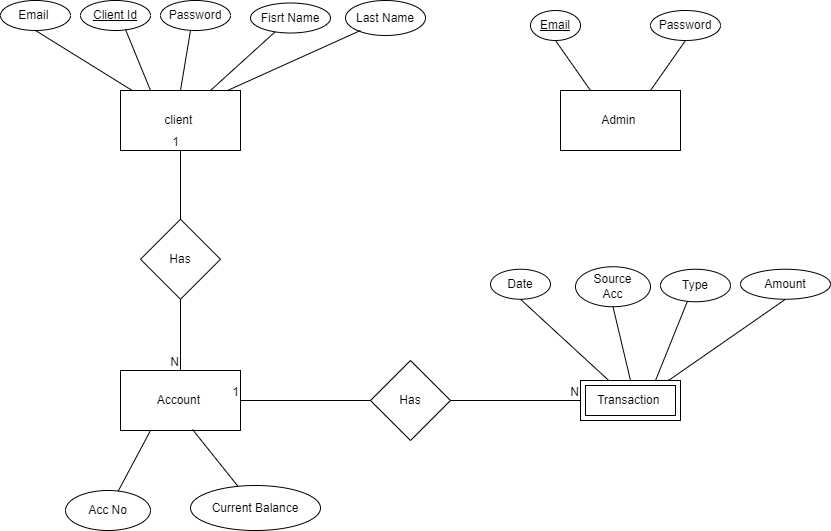

The diagram above was exported from draw.io. Its source (the exported page's mxGraphModel, read from the mxfile embedded in the PNG):
<mxGraphModel dx="880" dy="486" grid="0" gridSize="10" guides="1" tooltips="1" connect="1" arrows="1" fold="1" page="1" pageScale="1" pageWidth="850" pageHeight="1100" background="#ffffff" math="0" shadow="0" extFonts="Permanent Marker^https://fonts.googleapis.com/css?family=Permanent+Marker">
  <root>
    <mxCell id="0" />
    <mxCell id="1" parent="0" />
    <mxCell id="yZxQarOMSJ2BPssshICD-1" value="client&amp;nbsp;" style="rounded=0;whiteSpace=wrap;html=1;" parent="1" vertex="1">
      <mxGeometry x="120" y="170" width="120" height="60" as="geometry" />
    </mxCell>
    <mxCell id="yZxQarOMSJ2BPssshICD-2" value="Admin&amp;nbsp;" style="rounded=0;whiteSpace=wrap;html=1;" parent="1" vertex="1">
      <mxGeometry x="560" y="170" width="120" height="60" as="geometry" />
    </mxCell>
    <mxCell id="yZxQarOMSJ2BPssshICD-3" value="Account&amp;nbsp;" style="rounded=0;whiteSpace=wrap;html=1;" parent="1" vertex="1">
      <mxGeometry x="120" y="450" width="120" height="60" as="geometry" />
    </mxCell>
    <mxCell id="yZxQarOMSJ2BPssshICD-7" value="Has" style="rhombus;whiteSpace=wrap;html=1;" parent="1" vertex="1">
      <mxGeometry x="140" y="298.75" width="80" height="80" as="geometry" />
    </mxCell>
    <mxCell id="yZxQarOMSJ2BPssshICD-11" value="Has" style="rhombus;whiteSpace=wrap;html=1;" parent="1" vertex="1">
      <mxGeometry x="370" y="440" width="80" height="80" as="geometry" />
    </mxCell>
    <mxCell id="yZxQarOMSJ2BPssshICD-16" value="Transaction&amp;nbsp;" style="shape=ext;margin=3;double=1;whiteSpace=wrap;html=1;align=center;" parent="1" vertex="1">
      <mxGeometry x="580" y="460" width="100" height="40" as="geometry" />
    </mxCell>
    <mxCell id="yZxQarOMSJ2BPssshICD-19" value="Email" style="ellipse;whiteSpace=wrap;html=1;align=center;fontStyle=4;" parent="1" vertex="1">
      <mxGeometry x="530" y="90" width="50" height="30" as="geometry" />
    </mxCell>
    <mxCell id="yZxQarOMSJ2BPssshICD-21" value="Password" style="ellipse;whiteSpace=wrap;html=1;align=center;" parent="1" vertex="1">
      <mxGeometry x="650" y="90" width="70" height="30" as="geometry" />
    </mxCell>
    <mxCell id="yZxQarOMSJ2BPssshICD-28" value="" style="endArrow=none;html=1;rounded=0;exitX=0.25;exitY=0;exitDx=0;exitDy=0;entryX=0.5;entryY=1;entryDx=0;entryDy=0;" parent="1" source="yZxQarOMSJ2BPssshICD-2" target="yZxQarOMSJ2BPssshICD-19" edge="1">
      <mxGeometry width="50" height="50" relative="1" as="geometry">
        <mxPoint x="440" y="200" as="sourcePoint" />
        <mxPoint x="570" y="130" as="targetPoint" />
      </mxGeometry>
    </mxCell>
    <mxCell id="yZxQarOMSJ2BPssshICD-30" value="" style="endArrow=none;html=1;rounded=0;entryX=0.5;entryY=1;entryDx=0;entryDy=0;exitX=0.75;exitY=0;exitDx=0;exitDy=0;" parent="1" source="yZxQarOMSJ2BPssshICD-2" target="yZxQarOMSJ2BPssshICD-21" edge="1">
      <mxGeometry width="50" height="50" relative="1" as="geometry">
        <mxPoint x="190" y="300" as="sourcePoint" />
        <mxPoint x="190" y="240" as="targetPoint" />
      </mxGeometry>
    </mxCell>
    <mxCell id="yZxQarOMSJ2BPssshICD-31" value="Client Id" style="ellipse;whiteSpace=wrap;html=1;align=center;fontStyle=4;" parent="1" vertex="1">
      <mxGeometry x="80" y="80" width="70" height="30" as="geometry" />
    </mxCell>
    <mxCell id="yZxQarOMSJ2BPssshICD-32" value="Password" style="ellipse;whiteSpace=wrap;html=1;align=center;" parent="1" vertex="1">
      <mxGeometry x="160" y="80" width="70" height="30" as="geometry" />
    </mxCell>
    <mxCell id="yZxQarOMSJ2BPssshICD-33" value="Fisrt Name" style="ellipse;whiteSpace=wrap;html=1;align=center;" parent="1" vertex="1">
      <mxGeometry x="250" y="82.5" width="80" height="30" as="geometry" />
    </mxCell>
    <mxCell id="yZxQarOMSJ2BPssshICD-34" value="Last Name" style="ellipse;whiteSpace=wrap;html=1;align=center;" parent="1" vertex="1">
      <mxGeometry x="345" y="80" width="80" height="35" as="geometry" />
    </mxCell>
    <mxCell id="yZxQarOMSJ2BPssshICD-35" value="Email&amp;nbsp;" style="ellipse;whiteSpace=wrap;html=1;align=center;" parent="1" vertex="1">
      <mxGeometry y="80" width="70" height="30" as="geometry" />
    </mxCell>
    <mxCell id="yZxQarOMSJ2BPssshICD-36" value="" style="endArrow=none;html=1;rounded=0;entryX=0.5;entryY=1;entryDx=0;entryDy=0;" parent="1" source="yZxQarOMSJ2BPssshICD-1" target="yZxQarOMSJ2BPssshICD-35" edge="1">
      <mxGeometry width="50" height="50" relative="1" as="geometry">
        <mxPoint x="190" y="300" as="sourcePoint" />
        <mxPoint x="190" y="240" as="targetPoint" />
      </mxGeometry>
    </mxCell>
    <mxCell id="yZxQarOMSJ2BPssshICD-37" value="" style="endArrow=none;html=1;rounded=0;entryX=0.643;entryY=0.967;entryDx=0;entryDy=0;entryPerimeter=0;exitX=0.25;exitY=0;exitDx=0;exitDy=0;" parent="1" source="yZxQarOMSJ2BPssshICD-1" target="yZxQarOMSJ2BPssshICD-31" edge="1">
      <mxGeometry width="50" height="50" relative="1" as="geometry">
        <mxPoint x="190" y="300" as="sourcePoint" />
        <mxPoint x="190" y="240" as="targetPoint" />
      </mxGeometry>
    </mxCell>
    <mxCell id="SSJ2Vil8HuHul0gvyvQJ-1" value="" style="endArrow=none;html=1;rounded=0;exitX=0.75;exitY=0;exitDx=0;exitDy=0;" edge="1" parent="1" source="yZxQarOMSJ2BPssshICD-1" target="yZxQarOMSJ2BPssshICD-33">
      <mxGeometry width="50" height="50" relative="1" as="geometry">
        <mxPoint x="400" y="310" as="sourcePoint" />
        <mxPoint x="450" y="260" as="targetPoint" />
      </mxGeometry>
    </mxCell>
    <mxCell id="SSJ2Vil8HuHul0gvyvQJ-2" value="" style="endArrow=none;html=1;rounded=0;exitX=0.5;exitY=0;exitDx=0;exitDy=0;" edge="1" parent="1" source="yZxQarOMSJ2BPssshICD-1">
      <mxGeometry width="50" height="50" relative="1" as="geometry">
        <mxPoint x="400" y="310" as="sourcePoint" />
        <mxPoint x="190" y="110" as="targetPoint" />
      </mxGeometry>
    </mxCell>
    <mxCell id="SSJ2Vil8HuHul0gvyvQJ-3" value="" style="endArrow=none;html=1;rounded=0;exitX=0.892;exitY=0;exitDx=0;exitDy=0;exitPerimeter=0;" edge="1" parent="1" source="yZxQarOMSJ2BPssshICD-1">
      <mxGeometry width="50" height="50" relative="1" as="geometry">
        <mxPoint x="400" y="310" as="sourcePoint" />
        <mxPoint x="360" y="110" as="targetPoint" />
      </mxGeometry>
    </mxCell>
    <mxCell id="SSJ2Vil8HuHul0gvyvQJ-4" value="Source &lt;br&gt;Acc" style="ellipse;whiteSpace=wrap;html=1;" vertex="1" parent="1">
      <mxGeometry x="575" y="346.25" width="75" height="40" as="geometry" />
    </mxCell>
    <mxCell id="SSJ2Vil8HuHul0gvyvQJ-5" value="Type" style="ellipse;whiteSpace=wrap;html=1;" vertex="1" parent="1">
      <mxGeometry x="660" y="348.75" width="70" height="32.5" as="geometry" />
    </mxCell>
    <mxCell id="SSJ2Vil8HuHul0gvyvQJ-6" value="Date" style="ellipse;whiteSpace=wrap;html=1;" vertex="1" parent="1">
      <mxGeometry x="490" y="348.75" width="60" height="30" as="geometry" />
    </mxCell>
    <mxCell id="SSJ2Vil8HuHul0gvyvQJ-7" value="Acc No" style="ellipse;whiteSpace=wrap;html=1;" vertex="1" parent="1">
      <mxGeometry x="65" y="570" width="85" height="40" as="geometry" />
    </mxCell>
    <mxCell id="SSJ2Vil8HuHul0gvyvQJ-8" value="Current Balance" style="ellipse;whiteSpace=wrap;html=1;" vertex="1" parent="1">
      <mxGeometry x="190" y="565" width="130" height="45" as="geometry" />
    </mxCell>
    <mxCell id="SSJ2Vil8HuHul0gvyvQJ-9" value="" style="endArrow=none;html=1;rounded=0;exitX=0.25;exitY=1;exitDx=0;exitDy=0;" edge="1" parent="1" source="yZxQarOMSJ2BPssshICD-3" target="SSJ2Vil8HuHul0gvyvQJ-7">
      <mxGeometry width="50" height="50" relative="1" as="geometry">
        <mxPoint x="380" y="430" as="sourcePoint" />
        <mxPoint x="430" y="380" as="targetPoint" />
      </mxGeometry>
    </mxCell>
    <mxCell id="SSJ2Vil8HuHul0gvyvQJ-10" value="" style="endArrow=none;html=1;rounded=0;exitX=0.6;exitY=0.983;exitDx=0;exitDy=0;exitPerimeter=0;" edge="1" parent="1" source="yZxQarOMSJ2BPssshICD-3" target="SSJ2Vil8HuHul0gvyvQJ-8">
      <mxGeometry width="50" height="50" relative="1" as="geometry">
        <mxPoint x="190" y="500" as="sourcePoint" />
        <mxPoint x="430" y="380" as="targetPoint" />
      </mxGeometry>
    </mxCell>
    <mxCell id="SSJ2Vil8HuHul0gvyvQJ-15" value="" style="endArrow=none;html=1;rounded=0;exitX=0.5;exitY=1;exitDx=0;exitDy=0;entryX=0.5;entryY=0;entryDx=0;entryDy=0;" edge="1" parent="1" source="yZxQarOMSJ2BPssshICD-7" target="yZxQarOMSJ2BPssshICD-3">
      <mxGeometry relative="1" as="geometry">
        <mxPoint x="330" y="410" as="sourcePoint" />
        <mxPoint x="490" y="410" as="targetPoint" />
      </mxGeometry>
    </mxCell>
    <mxCell id="SSJ2Vil8HuHul0gvyvQJ-16" value="N" style="resizable=0;html=1;whiteSpace=wrap;align=right;verticalAlign=bottom;" connectable="0" vertex="1" parent="SSJ2Vil8HuHul0gvyvQJ-15">
      <mxGeometry x="1" relative="1" as="geometry" />
    </mxCell>
    <mxCell id="SSJ2Vil8HuHul0gvyvQJ-21" value="" style="endArrow=none;html=1;rounded=0;exitX=0.5;exitY=0;exitDx=0;exitDy=0;entryX=0.5;entryY=1;entryDx=0;entryDy=0;" edge="1" parent="1" source="yZxQarOMSJ2BPssshICD-7" target="yZxQarOMSJ2BPssshICD-1">
      <mxGeometry relative="1" as="geometry">
        <mxPoint x="330" y="410" as="sourcePoint" />
        <mxPoint x="240" y="270" as="targetPoint" />
      </mxGeometry>
    </mxCell>
    <mxCell id="SSJ2Vil8HuHul0gvyvQJ-22" value="1" style="resizable=0;html=1;whiteSpace=wrap;align=right;verticalAlign=bottom;" connectable="0" vertex="1" parent="SSJ2Vil8HuHul0gvyvQJ-21">
      <mxGeometry x="1" relative="1" as="geometry" />
    </mxCell>
    <mxCell id="SSJ2Vil8HuHul0gvyvQJ-23" value="" style="endArrow=none;html=1;rounded=0;entryX=1;entryY=0.5;entryDx=0;entryDy=0;exitX=0;exitY=0.5;exitDx=0;exitDy=0;" edge="1" parent="1" source="yZxQarOMSJ2BPssshICD-11" target="yZxQarOMSJ2BPssshICD-3">
      <mxGeometry relative="1" as="geometry">
        <mxPoint x="330" y="410" as="sourcePoint" />
        <mxPoint x="490" y="410" as="targetPoint" />
      </mxGeometry>
    </mxCell>
    <mxCell id="SSJ2Vil8HuHul0gvyvQJ-24" value="1" style="resizable=0;html=1;whiteSpace=wrap;align=right;verticalAlign=bottom;" connectable="0" vertex="1" parent="SSJ2Vil8HuHul0gvyvQJ-23">
      <mxGeometry x="1" relative="1" as="geometry" />
    </mxCell>
    <mxCell id="SSJ2Vil8HuHul0gvyvQJ-25" value="" style="endArrow=none;html=1;rounded=0;exitX=1;exitY=0.5;exitDx=0;exitDy=0;entryX=0;entryY=0.5;entryDx=0;entryDy=0;" edge="1" parent="1" source="yZxQarOMSJ2BPssshICD-11" target="yZxQarOMSJ2BPssshICD-16">
      <mxGeometry relative="1" as="geometry">
        <mxPoint x="330" y="420" as="sourcePoint" />
        <mxPoint x="500" y="420" as="targetPoint" />
        <Array as="points" />
      </mxGeometry>
    </mxCell>
    <mxCell id="SSJ2Vil8HuHul0gvyvQJ-26" value="N" style="resizable=0;html=1;whiteSpace=wrap;align=right;verticalAlign=bottom;" connectable="0" vertex="1" parent="SSJ2Vil8HuHul0gvyvQJ-25">
      <mxGeometry x="1" relative="1" as="geometry" />
    </mxCell>
    <mxCell id="SSJ2Vil8HuHul0gvyvQJ-28" value="" style="endArrow=none;html=1;rounded=0;entryX=0.5;entryY=1;entryDx=0;entryDy=0;" edge="1" parent="1" source="yZxQarOMSJ2BPssshICD-16" target="SSJ2Vil8HuHul0gvyvQJ-6">
      <mxGeometry relative="1" as="geometry">
        <mxPoint x="330" y="410" as="sourcePoint" />
        <mxPoint x="490" y="410" as="targetPoint" />
      </mxGeometry>
    </mxCell>
    <mxCell id="SSJ2Vil8HuHul0gvyvQJ-29" value="" style="endArrow=none;html=1;rounded=0;entryX=0.5;entryY=1;entryDx=0;entryDy=0;exitX=0.5;exitY=0;exitDx=0;exitDy=0;" edge="1" parent="1" source="yZxQarOMSJ2BPssshICD-16" target="SSJ2Vil8HuHul0gvyvQJ-4">
      <mxGeometry relative="1" as="geometry">
        <mxPoint x="330" y="410" as="sourcePoint" />
        <mxPoint x="490" y="410" as="targetPoint" />
      </mxGeometry>
    </mxCell>
    <mxCell id="SSJ2Vil8HuHul0gvyvQJ-30" value="" style="endArrow=none;html=1;rounded=0;entryX=0.386;entryY=0.977;entryDx=0;entryDy=0;entryPerimeter=0;exitX=0.75;exitY=0;exitDx=0;exitDy=0;" edge="1" parent="1" source="yZxQarOMSJ2BPssshICD-16" target="SSJ2Vil8HuHul0gvyvQJ-5">
      <mxGeometry relative="1" as="geometry">
        <mxPoint x="330" y="410" as="sourcePoint" />
        <mxPoint x="490" y="410" as="targetPoint" />
      </mxGeometry>
    </mxCell>
    <mxCell id="SSJ2Vil8HuHul0gvyvQJ-31" value="Amount" style="ellipse;whiteSpace=wrap;html=1;align=center;" vertex="1" parent="1">
      <mxGeometry x="740" y="348.75" width="90" height="30" as="geometry" />
    </mxCell>
    <mxCell id="SSJ2Vil8HuHul0gvyvQJ-32" value="" style="endArrow=none;html=1;rounded=0;entryX=0.5;entryY=1;entryDx=0;entryDy=0;exitX=0.88;exitY=-0.025;exitDx=0;exitDy=0;exitPerimeter=0;" edge="1" parent="1" source="yZxQarOMSJ2BPssshICD-16" target="SSJ2Vil8HuHul0gvyvQJ-31">
      <mxGeometry relative="1" as="geometry">
        <mxPoint x="330" y="410" as="sourcePoint" />
        <mxPoint x="490" y="410" as="targetPoint" />
        <Array as="points">
          <mxPoint x="668" y="460" />
        </Array>
      </mxGeometry>
    </mxCell>
  </root>
</mxGraphModel>